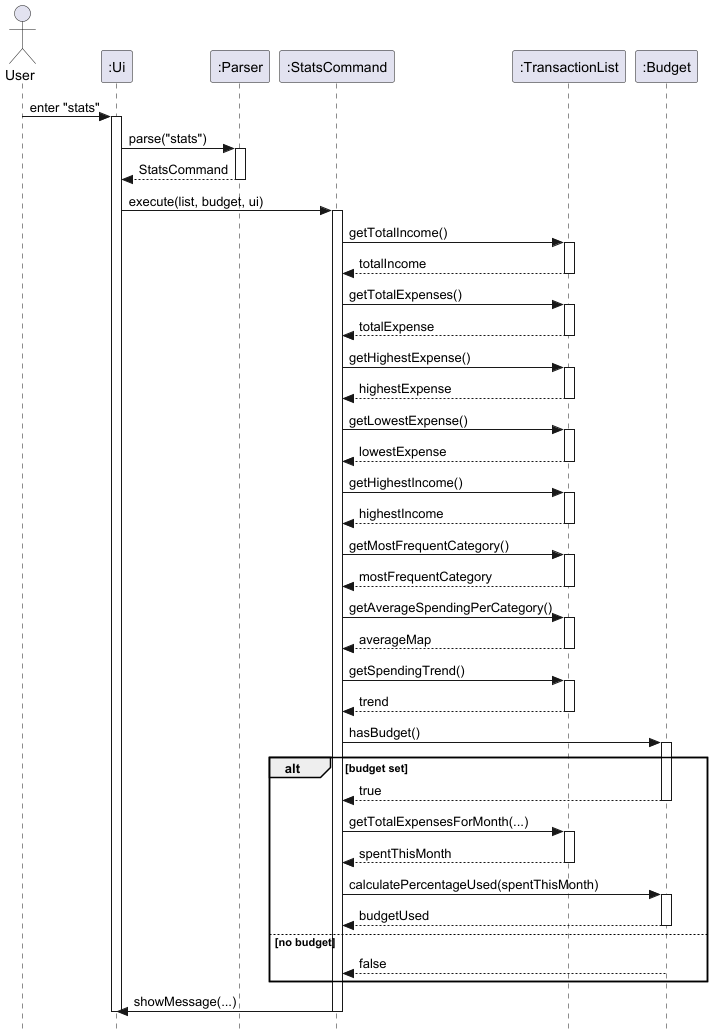

The diagram above was rendered by PlantUML. Its source (embedded in the PNG):
@startuml
skinparam style strictuml

actor User
participant ":Ui" as Ui
participant ":Parser" as Parser
participant ":StatsCommand" as StatsCommand
participant ":TransactionList" as TransactionList
participant ":Budget" as Budget

User -> Ui : enter "stats"
activate Ui

Ui -> Parser : parse("stats")
activate Parser
Parser --> Ui : StatsCommand
deactivate Parser

Ui -> StatsCommand : execute(list, budget, ui)
activate StatsCommand

StatsCommand -> TransactionList : getTotalIncome()
activate TransactionList
TransactionList --> StatsCommand : totalIncome
deactivate TransactionList

StatsCommand -> TransactionList : getTotalExpenses()
activate TransactionList
TransactionList --> StatsCommand : totalExpense
deactivate TransactionList

StatsCommand -> TransactionList : getHighestExpense()
activate TransactionList
TransactionList --> StatsCommand : highestExpense
deactivate TransactionList

StatsCommand -> TransactionList : getLowestExpense()
activate TransactionList
TransactionList --> StatsCommand : lowestExpense
deactivate TransactionList

StatsCommand -> TransactionList : getHighestIncome()
activate TransactionList
TransactionList --> StatsCommand : highestIncome
deactivate TransactionList

StatsCommand -> TransactionList : getMostFrequentCategory()
activate TransactionList
TransactionList --> StatsCommand : mostFrequentCategory
deactivate TransactionList

StatsCommand -> TransactionList : getAverageSpendingPerCategory()
activate TransactionList
TransactionList --> StatsCommand : averageMap
deactivate TransactionList

StatsCommand -> TransactionList : getSpendingTrend()
activate TransactionList
TransactionList --> StatsCommand : trend
deactivate TransactionList

StatsCommand -> Budget : hasBudget()
activate Budget

alt budget set
    Budget --> StatsCommand : true
    deactivate Budget

    StatsCommand -> TransactionList : getTotalExpensesForMonth(...)
    activate TransactionList
    TransactionList --> StatsCommand : spentThisMonth
    deactivate TransactionList

    StatsCommand -> Budget : calculatePercentageUsed(spentThisMonth)
    activate Budget
    Budget --> StatsCommand : budgetUsed
    deactivate Budget
else no budget
    Budget --> StatsCommand : false
    deactivate Budget
end

StatsCommand -> Ui : showMessage(...)
deactivate StatsCommand
deactivate Ui
@enduml